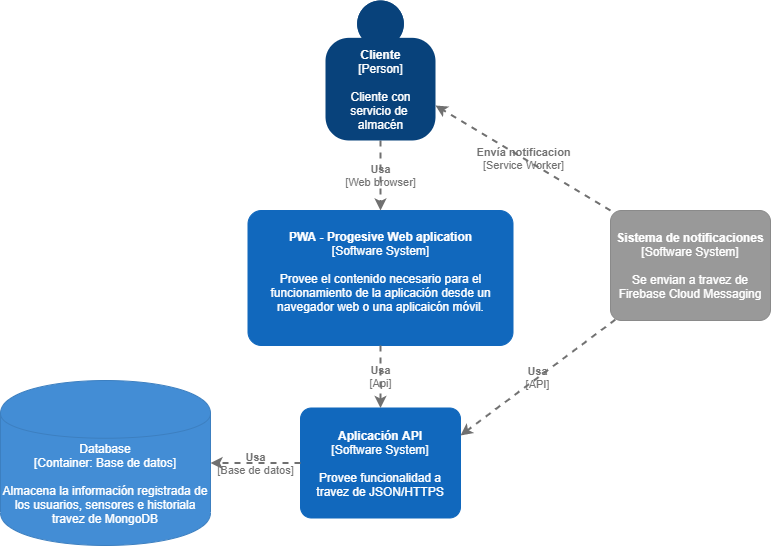

The diagram above was exported from draw.io. Its source (the exported page's mxGraphModel, read from the mxfile embedded in the PNG):
<mxGraphModel dx="769" dy="575" grid="1" gridSize="10" guides="1" tooltips="1" connect="1" arrows="1" fold="1" page="1" pageScale="1" pageWidth="827" pageHeight="1169" math="0" shadow="0">
  <root>
    <mxCell id="0" />
    <mxCell id="1" parent="0" />
    <object placeholders="1" c4Name="PWA - Progesive Web aplication" c4Type="Software System" c4Description="Provee el contenido necesario para el funcionamiento de la aplicación desde un navegador web o una aplicaicón móvil.&#10;&#10;" label="&lt;b&gt;%c4Name%&lt;/b&gt;&lt;div&gt;[%c4Type%]&lt;/div&gt;&lt;br&gt;&lt;div&gt;%c4Description%&lt;/div&gt;" id="2">
      <mxCell style="rounded=1;whiteSpace=wrap;html=1;labelBackgroundColor=none;fillColor=#1168BD;fontColor=#ffffff;align=center;arcSize=10;strokeColor=#1168BD;metaEdit=1;metaData={&quot;c4Type&quot;:{&quot;editable&quot;:false}};points=[[0.25,0,0],[0.5,0,0],[0.75,0,0],[1,0.25,0],[1,0.5,0],[1,0.75,0],[0.75,1,0],[0.5,1,0],[0.25,1,0],[0,0.75,0],[0,0.5,0],[0,0.25,0]];" vertex="1" parent="1">
        <mxGeometry x="257.5" y="230" width="265" height="135" as="geometry" />
      </mxCell>
    </object>
    <object placeholders="1" c4Type="Database" c4Technology="Base de datos" c4Description="Almacena la información registrada de los usuarios, sensores e historiala travez de MongoDB" label="%c4Type%&lt;div&gt;[Container:&amp;nbsp;%c4Technology%]&lt;/div&gt;&lt;br&gt;&lt;div&gt;%c4Description%&lt;/div&gt;" id="3">
      <mxCell style="shape=cylinder;whiteSpace=wrap;html=1;boundedLbl=1;rounded=0;labelBackgroundColor=none;fillColor=#438DD5;fontSize=12;fontColor=#ffffff;align=center;strokeColor=#3C7FC0;metaEdit=1;points=[[0.5,0,0],[1,0.25,0],[1,0.5,0],[1,0.75,0],[0.5,1,0],[0,0.75,0],[0,0.5,0],[0,0.25,0]];metaData={&quot;c4Type&quot;:{&quot;editable&quot;:false}};" vertex="1" parent="1">
        <mxGeometry x="10" y="400" width="210" height="165" as="geometry" />
      </mxCell>
    </object>
    <object placeholders="1" c4Name="Aplicación API " c4Type="Software System" c4Description="Provee funcionalidad a travez de JSON/HTTPS" label="&lt;b&gt;%c4Name%&lt;/b&gt;&lt;div&gt;[%c4Type%]&lt;/div&gt;&lt;br&gt;&lt;div&gt;%c4Description%&lt;/div&gt;" id="4">
      <mxCell style="rounded=1;whiteSpace=wrap;html=1;labelBackgroundColor=none;fillColor=#1168BD;fontColor=#ffffff;align=center;arcSize=10;strokeColor=#1168BD;metaEdit=1;metaData={&quot;c4Type&quot;:{&quot;editable&quot;:false}};points=[[0.25,0,0],[0.5,0,0],[0.75,0,0],[1,0.25,0],[1,0.5,0],[1,0.75,0],[0.75,1,0],[0.5,1,0],[0.25,1,0],[0,0.75,0],[0,0.5,0],[0,0.25,0]];" vertex="1" parent="1">
        <mxGeometry x="310" y="427.5" width="160" height="110.00000000000001" as="geometry" />
      </mxCell>
    </object>
    <object placeholders="1" c4Name="Sistema de notificaciones" c4Type="Software System" c4Description="Se envian a travez de Firebase Cloud Messaging" label="&lt;b&gt;%c4Name%&lt;/b&gt;&lt;div&gt;[%c4Type%]&lt;/div&gt;&lt;br&gt;&lt;div&gt;%c4Description%&lt;/div&gt;" id="5">
      <mxCell style="rounded=1;whiteSpace=wrap;html=1;labelBackgroundColor=none;fillColor=#999999;fontColor=#ffffff;align=center;arcSize=10;strokeColor=#8A8A8A;metaEdit=1;metaData={&quot;c4Type&quot;:{&quot;editable&quot;:false}};points=[[0.25,0,0],[0.5,0,0],[0.75,0,0],[1,0.25,0],[1,0.5,0],[1,0.75,0],[0.75,1,0],[0.5,1,0],[0.25,1,0],[0,0.75,0],[0,0.5,0],[0,0.25,0]];" vertex="1" parent="1">
        <mxGeometry x="620" y="230" width="160" height="110.00000000000001" as="geometry" />
      </mxCell>
    </object>
    <object placeholders="1" c4Type="Relationship" c4Technology="Web browser" c4Description="Usa" label="&lt;div style=&quot;text-align: left&quot;&gt;&lt;div style=&quot;text-align: center&quot;&gt;&lt;b&gt;%c4Description%&lt;/b&gt;&lt;/div&gt;&lt;div style=&quot;text-align: center&quot;&gt;[%c4Technology%]&lt;/div&gt;&lt;/div&gt;" id="6">
      <mxCell style="edgeStyle=none;rounded=0;html=1;entryX=0.5;entryY=0;jettySize=auto;orthogonalLoop=1;strokeColor=#707070;strokeWidth=2;fontColor=#707070;jumpStyle=none;dashed=1;metaEdit=1;metaData={&quot;c4Type&quot;:{&quot;editable&quot;:false}};exitX=0.5;exitY=1;exitDx=0;exitDy=0;exitPerimeter=0;entryDx=0;entryDy=0;entryPerimeter=0;labelBackgroundColor=none;" edge="1" parent="1" source="11" target="2">
        <mxGeometry width="160" relative="1" as="geometry">
          <mxPoint x="392.5" y="150" as="sourcePoint" />
          <mxPoint x="270" y="180" as="targetPoint" />
        </mxGeometry>
      </mxCell>
    </object>
    <object placeholders="1" c4Type="Relationship" c4Technology="Api" c4Description="Usa" label="&lt;div style=&quot;text-align: left&quot;&gt;&lt;div style=&quot;text-align: center&quot;&gt;&lt;b&gt;%c4Description%&lt;/b&gt;&lt;/div&gt;&lt;div style=&quot;text-align: center&quot;&gt;[%c4Technology%]&lt;/div&gt;&lt;/div&gt;" id="7">
      <mxCell style="edgeStyle=none;rounded=0;html=1;entryX=0.5;entryY=0;jettySize=auto;orthogonalLoop=1;strokeColor=#707070;strokeWidth=2;fontColor=#707070;jumpStyle=none;dashed=1;metaEdit=1;metaData={&quot;c4Type&quot;:{&quot;editable&quot;:false}};exitX=0.5;exitY=1;exitDx=0;exitDy=0;exitPerimeter=0;entryDx=0;entryDy=0;entryPerimeter=0;labelBackgroundColor=none;" edge="1" parent="1" source="2" target="4">
        <mxGeometry width="160" relative="1" as="geometry">
          <mxPoint x="110" y="250" as="sourcePoint" />
          <mxPoint x="270" y="250" as="targetPoint" />
        </mxGeometry>
      </mxCell>
    </object>
    <object placeholders="1" c4Type="Relationship" c4Technology="Base de datos" c4Description="Usa" label="&lt;div style=&quot;text-align: left&quot;&gt;&lt;div style=&quot;text-align: center&quot;&gt;&lt;b&gt;%c4Description%&lt;/b&gt;&lt;/div&gt;&lt;div style=&quot;text-align: center&quot;&gt;[%c4Technology%]&lt;/div&gt;&lt;/div&gt;" id="8">
      <mxCell style="edgeStyle=none;rounded=0;html=1;entryX=1;entryY=0.5;jettySize=auto;orthogonalLoop=1;strokeColor=#707070;strokeWidth=2;fontColor=#707070;jumpStyle=none;dashed=1;metaEdit=1;metaData={&quot;c4Type&quot;:{&quot;editable&quot;:false}};exitX=0;exitY=0.5;exitDx=0;exitDy=0;exitPerimeter=0;entryDx=0;entryDy=0;entryPerimeter=0;labelBackgroundColor=none;" edge="1" parent="1" source="4" target="3">
        <mxGeometry width="160" relative="1" as="geometry">
          <mxPoint x="160" y="340" as="sourcePoint" />
          <mxPoint x="320" y="340" as="targetPoint" />
        </mxGeometry>
      </mxCell>
    </object>
    <object placeholders="1" c4Type="Relationship" c4Technology="Service Worker" c4Description="Envía notificacion" label="&lt;div style=&quot;text-align: left&quot;&gt;&lt;div style=&quot;text-align: center&quot;&gt;&lt;b&gt;%c4Description%&lt;/b&gt;&lt;/div&gt;&lt;div style=&quot;text-align: center&quot;&gt;[%c4Technology%]&lt;/div&gt;&lt;/div&gt;" id="9">
      <mxCell style="edgeStyle=none;rounded=0;html=1;jettySize=auto;orthogonalLoop=1;strokeColor=#707070;strokeWidth=2;fontColor=#707070;jumpStyle=none;dashed=1;metaEdit=1;metaData={&quot;c4Type&quot;:{&quot;editable&quot;:false}};labelBackgroundColor=none;exitX=0;exitY=0;exitDx=0;exitDy=0;exitPerimeter=0;entryX=1;entryY=0.75;entryDx=0;entryDy=0;entryPerimeter=0;" edge="1" parent="1" source="5" target="11">
        <mxGeometry width="160" relative="1" as="geometry">
          <mxPoint x="505" y="490" as="sourcePoint" />
          <mxPoint x="445" y="122.30769230769226" as="targetPoint" />
        </mxGeometry>
      </mxCell>
    </object>
    <object placeholders="1" c4Type="Relationship" c4Technology="API" c4Description="Usa" label="&lt;div style=&quot;text-align: left&quot;&gt;&lt;div style=&quot;text-align: center&quot;&gt;&lt;b&gt;%c4Description%&lt;/b&gt;&lt;/div&gt;&lt;div style=&quot;text-align: center&quot;&gt;[%c4Technology%]&lt;/div&gt;&lt;/div&gt;" id="10">
      <mxCell style="edgeStyle=none;rounded=0;html=1;jettySize=auto;orthogonalLoop=1;strokeColor=#707070;strokeWidth=2;fontColor=#707070;jumpStyle=none;dashed=1;metaEdit=1;metaData={&quot;c4Type&quot;:{&quot;editable&quot;:false}};labelBackgroundColor=none;exitX=0.031;exitY=0.991;exitDx=0;exitDy=0;exitPerimeter=0;entryX=1;entryY=0.25;entryDx=0;entryDy=0;entryPerimeter=0;" edge="1" parent="1" source="5" target="4">
        <mxGeometry width="160" relative="1" as="geometry">
          <mxPoint x="565" y="420.28" as="sourcePoint" />
          <mxPoint x="440" y="330.00222222222214" as="targetPoint" />
        </mxGeometry>
      </mxCell>
    </object>
    <object placeholders="1" c4Name="Cliente" c4Type="Person" c4Description="Cliente con&#10; servicio de &#10;almacén" label="&lt;b&gt;%c4Name%&lt;/b&gt;&lt;div&gt;[%c4Type%]&lt;/div&gt;&lt;br&gt;&lt;div&gt;%c4Description%&lt;/div&gt;" id="11">
      <mxCell style="html=1;dashed=0;whitespace=wrap;fillColor=#08427b;strokeColor=none;fontColor=#ffffff;shape=mxgraph.c4.person;align=center;metaEdit=1;points=[[0.5,0,0],[1,0.5,0],[1,0.75,0],[0.75,1,0],[0.5,1,0],[0.25,1,0],[0,0.75,0],[0,0.5,0]];metaData={&quot;c4Type&quot;:{&quot;editable&quot;:false}};" vertex="1" parent="1">
        <mxGeometry x="335" y="20" width="110.00000000000001" height="140" as="geometry" />
      </mxCell>
    </object>
  </root>
</mxGraphModel>